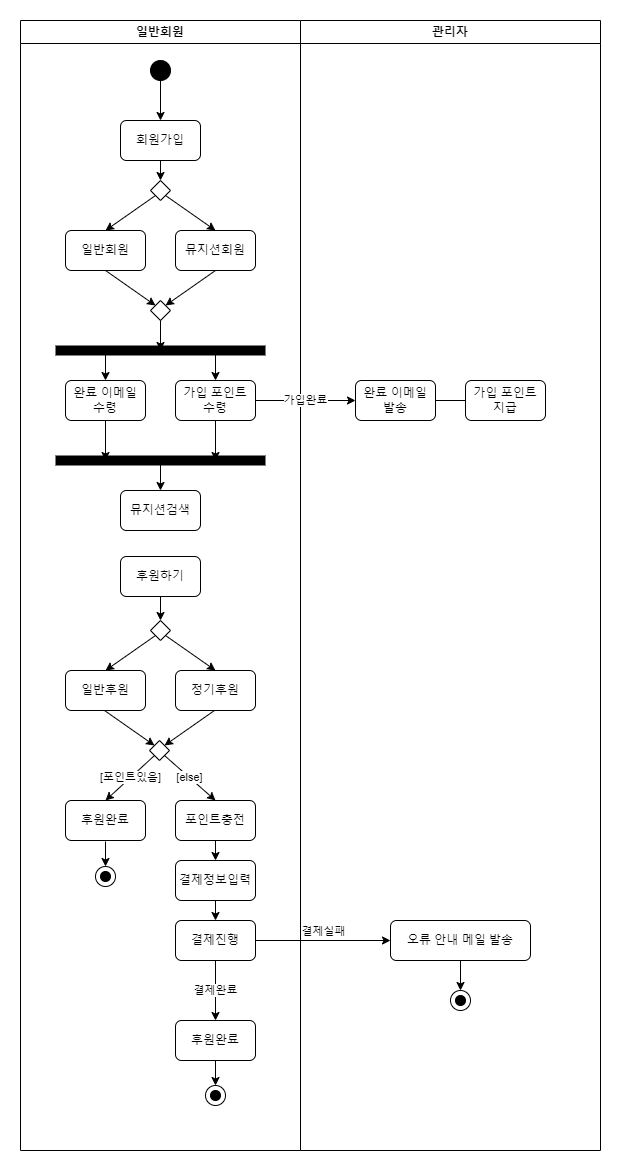

The diagram above was exported from draw.io. Its source (the exported page's mxGraphModel, read from the mxfile embedded in the PNG):
<mxGraphModel dx="1434" dy="2013" grid="1" gridSize="10" guides="1" tooltips="1" connect="1" arrows="1" fold="1" page="1" pageScale="1" pageWidth="827" pageHeight="1169" math="0" shadow="0">
  <root>
    <mxCell id="0" />
    <mxCell id="1" parent="0" />
    <mxCell id="FxkmAxEzRvK7W1a0_CuK-5" value="일반회원" style="swimlane;whiteSpace=wrap;html=1;" vertex="1" parent="1">
      <mxGeometry x="100" y="-1160" width="280" height="1130" as="geometry">
        <mxRectangle x="480" y="-1110" width="140" height="30" as="alternateBounds" />
      </mxGeometry>
    </mxCell>
    <mxCell id="FxkmAxEzRvK7W1a0_CuK-1" value="" style="ellipse;whiteSpace=wrap;html=1;aspect=fixed;fillColor=#000000;" vertex="1" parent="FxkmAxEzRvK7W1a0_CuK-5">
      <mxGeometry x="130" y="40" width="20" height="20" as="geometry" />
    </mxCell>
    <mxCell id="FxkmAxEzRvK7W1a0_CuK-2" value="회원가입" style="rounded=1;whiteSpace=wrap;html=1;" vertex="1" parent="FxkmAxEzRvK7W1a0_CuK-5">
      <mxGeometry x="100" y="100" width="80" height="40" as="geometry" />
    </mxCell>
    <mxCell id="FxkmAxEzRvK7W1a0_CuK-3" value="" style="endArrow=classic;html=1;rounded=0;exitX=0.5;exitY=1;exitDx=0;exitDy=0;entryX=0.5;entryY=0;entryDx=0;entryDy=0;" edge="1" parent="FxkmAxEzRvK7W1a0_CuK-5" source="FxkmAxEzRvK7W1a0_CuK-1" target="FxkmAxEzRvK7W1a0_CuK-2">
      <mxGeometry width="50" height="50" relative="1" as="geometry">
        <mxPoint x="500" y="180" as="sourcePoint" />
        <mxPoint x="550" y="130" as="targetPoint" />
      </mxGeometry>
    </mxCell>
    <mxCell id="FxkmAxEzRvK7W1a0_CuK-9" value="완료 이메일 수령" style="rounded=1;whiteSpace=wrap;html=1;" vertex="1" parent="FxkmAxEzRvK7W1a0_CuK-5">
      <mxGeometry x="45" y="360" width="80" height="40" as="geometry" />
    </mxCell>
    <mxCell id="FxkmAxEzRvK7W1a0_CuK-10" value="가입 포인트 수령" style="rounded=1;whiteSpace=wrap;html=1;" vertex="1" parent="FxkmAxEzRvK7W1a0_CuK-5">
      <mxGeometry x="155" y="360" width="80" height="40" as="geometry" />
    </mxCell>
    <mxCell id="FxkmAxEzRvK7W1a0_CuK-11" value="" style="endArrow=classic;html=1;rounded=0;" edge="1" parent="FxkmAxEzRvK7W1a0_CuK-5">
      <mxGeometry width="50" height="50" relative="1" as="geometry">
        <mxPoint x="195" y="330" as="sourcePoint" />
        <mxPoint x="195" y="360" as="targetPoint" />
      </mxGeometry>
    </mxCell>
    <mxCell id="FxkmAxEzRvK7W1a0_CuK-14" value="" style="endArrow=none;html=1;rounded=0;strokeWidth=10;" edge="1" parent="FxkmAxEzRvK7W1a0_CuK-5">
      <mxGeometry width="50" height="50" relative="1" as="geometry">
        <mxPoint x="35" y="440" as="sourcePoint" />
        <mxPoint x="245" y="440" as="targetPoint" />
      </mxGeometry>
    </mxCell>
    <mxCell id="FxkmAxEzRvK7W1a0_CuK-7" value="" style="endArrow=none;html=1;rounded=0;strokeWidth=10;" edge="1" parent="FxkmAxEzRvK7W1a0_CuK-5">
      <mxGeometry width="50" height="50" relative="1" as="geometry">
        <mxPoint x="35" y="330" as="sourcePoint" />
        <mxPoint x="245" y="330" as="targetPoint" />
      </mxGeometry>
    </mxCell>
    <mxCell id="FxkmAxEzRvK7W1a0_CuK-8" value="" style="endArrow=classic;html=1;rounded=0;" edge="1" parent="FxkmAxEzRvK7W1a0_CuK-5">
      <mxGeometry width="50" height="50" relative="1" as="geometry">
        <mxPoint x="85" y="330" as="sourcePoint" />
        <mxPoint x="85" y="360" as="targetPoint" />
      </mxGeometry>
    </mxCell>
    <mxCell id="FxkmAxEzRvK7W1a0_CuK-18" value="" style="endArrow=classic;html=1;rounded=0;exitX=0.5;exitY=1;exitDx=0;exitDy=0;" edge="1" parent="FxkmAxEzRvK7W1a0_CuK-5" source="FxkmAxEzRvK7W1a0_CuK-9">
      <mxGeometry width="50" height="50" relative="1" as="geometry">
        <mxPoint x="465" y="320" as="sourcePoint" />
        <mxPoint x="85" y="440" as="targetPoint" />
      </mxGeometry>
    </mxCell>
    <mxCell id="FxkmAxEzRvK7W1a0_CuK-19" value="" style="endArrow=classic;html=1;rounded=0;exitX=0.5;exitY=1;exitDx=0;exitDy=0;" edge="1" parent="FxkmAxEzRvK7W1a0_CuK-5" source="FxkmAxEzRvK7W1a0_CuK-10">
      <mxGeometry width="50" height="50" relative="1" as="geometry">
        <mxPoint x="465" y="320" as="sourcePoint" />
        <mxPoint x="195" y="440" as="targetPoint" />
      </mxGeometry>
    </mxCell>
    <mxCell id="FxkmAxEzRvK7W1a0_CuK-20" value="" style="rhombus;whiteSpace=wrap;html=1;" vertex="1" parent="FxkmAxEzRvK7W1a0_CuK-5">
      <mxGeometry x="130" y="160" width="20" height="20" as="geometry" />
    </mxCell>
    <mxCell id="FxkmAxEzRvK7W1a0_CuK-21" value="일반회원" style="rounded=1;whiteSpace=wrap;html=1;" vertex="1" parent="FxkmAxEzRvK7W1a0_CuK-5">
      <mxGeometry x="45" y="210" width="80" height="40" as="geometry" />
    </mxCell>
    <mxCell id="FxkmAxEzRvK7W1a0_CuK-22" value="뮤지션회원" style="rounded=1;whiteSpace=wrap;html=1;" vertex="1" parent="FxkmAxEzRvK7W1a0_CuK-5">
      <mxGeometry x="155" y="210" width="80" height="40" as="geometry" />
    </mxCell>
    <mxCell id="FxkmAxEzRvK7W1a0_CuK-23" value="" style="endArrow=classic;html=1;rounded=0;exitX=0.5;exitY=1;exitDx=0;exitDy=0;entryX=0.5;entryY=0;entryDx=0;entryDy=0;" edge="1" parent="FxkmAxEzRvK7W1a0_CuK-5" source="FxkmAxEzRvK7W1a0_CuK-2" target="FxkmAxEzRvK7W1a0_CuK-20">
      <mxGeometry width="50" height="50" relative="1" as="geometry">
        <mxPoint x="460" y="160" as="sourcePoint" />
        <mxPoint x="510" y="110" as="targetPoint" />
      </mxGeometry>
    </mxCell>
    <mxCell id="FxkmAxEzRvK7W1a0_CuK-24" value="" style="endArrow=classic;html=1;rounded=0;exitX=0;exitY=1;exitDx=0;exitDy=0;entryX=0.5;entryY=0;entryDx=0;entryDy=0;" edge="1" parent="FxkmAxEzRvK7W1a0_CuK-5" source="FxkmAxEzRvK7W1a0_CuK-20" target="FxkmAxEzRvK7W1a0_CuK-21">
      <mxGeometry width="50" height="50" relative="1" as="geometry">
        <mxPoint x="460" y="160" as="sourcePoint" />
        <mxPoint x="510" y="110" as="targetPoint" />
      </mxGeometry>
    </mxCell>
    <mxCell id="FxkmAxEzRvK7W1a0_CuK-25" value="" style="endArrow=classic;html=1;rounded=0;exitX=1;exitY=1;exitDx=0;exitDy=0;entryX=0.5;entryY=0;entryDx=0;entryDy=0;" edge="1" parent="FxkmAxEzRvK7W1a0_CuK-5" source="FxkmAxEzRvK7W1a0_CuK-20" target="FxkmAxEzRvK7W1a0_CuK-22">
      <mxGeometry width="50" height="50" relative="1" as="geometry">
        <mxPoint x="460" y="160" as="sourcePoint" />
        <mxPoint x="510" y="110" as="targetPoint" />
      </mxGeometry>
    </mxCell>
    <mxCell id="FxkmAxEzRvK7W1a0_CuK-26" value="" style="rhombus;whiteSpace=wrap;html=1;" vertex="1" parent="FxkmAxEzRvK7W1a0_CuK-5">
      <mxGeometry x="130" y="280" width="20" height="20" as="geometry" />
    </mxCell>
    <mxCell id="FxkmAxEzRvK7W1a0_CuK-27" value="" style="endArrow=classic;html=1;rounded=0;exitX=0.5;exitY=1;exitDx=0;exitDy=0;entryX=0;entryY=0;entryDx=0;entryDy=0;" edge="1" parent="FxkmAxEzRvK7W1a0_CuK-5" source="FxkmAxEzRvK7W1a0_CuK-21" target="FxkmAxEzRvK7W1a0_CuK-26">
      <mxGeometry width="50" height="50" relative="1" as="geometry">
        <mxPoint x="460" y="160" as="sourcePoint" />
        <mxPoint x="510" y="110" as="targetPoint" />
      </mxGeometry>
    </mxCell>
    <mxCell id="FxkmAxEzRvK7W1a0_CuK-28" value="" style="endArrow=classic;html=1;rounded=0;exitX=0.5;exitY=1;exitDx=0;exitDy=0;entryX=1;entryY=0;entryDx=0;entryDy=0;" edge="1" parent="FxkmAxEzRvK7W1a0_CuK-5" source="FxkmAxEzRvK7W1a0_CuK-22" target="FxkmAxEzRvK7W1a0_CuK-26">
      <mxGeometry width="50" height="50" relative="1" as="geometry">
        <mxPoint x="460" y="160" as="sourcePoint" />
        <mxPoint x="510" y="110" as="targetPoint" />
      </mxGeometry>
    </mxCell>
    <mxCell id="FxkmAxEzRvK7W1a0_CuK-30" value="뮤지션검색" style="rounded=1;whiteSpace=wrap;html=1;" vertex="1" parent="FxkmAxEzRvK7W1a0_CuK-5">
      <mxGeometry x="100" y="470" width="80" height="40" as="geometry" />
    </mxCell>
    <mxCell id="FxkmAxEzRvK7W1a0_CuK-32" value="후원하기" style="rounded=1;whiteSpace=wrap;html=1;" vertex="1" parent="FxkmAxEzRvK7W1a0_CuK-5">
      <mxGeometry x="100" y="536" width="80" height="40" as="geometry" />
    </mxCell>
    <mxCell id="FxkmAxEzRvK7W1a0_CuK-35" value="" style="rhombus;whiteSpace=wrap;html=1;" vertex="1" parent="FxkmAxEzRvK7W1a0_CuK-5">
      <mxGeometry x="130" y="600" width="20" height="20" as="geometry" />
    </mxCell>
    <mxCell id="FxkmAxEzRvK7W1a0_CuK-36" value="일반후원" style="rounded=1;whiteSpace=wrap;html=1;" vertex="1" parent="FxkmAxEzRvK7W1a0_CuK-5">
      <mxGeometry x="45" y="650" width="80" height="40" as="geometry" />
    </mxCell>
    <mxCell id="FxkmAxEzRvK7W1a0_CuK-37" value="정기후원" style="rounded=1;whiteSpace=wrap;html=1;" vertex="1" parent="FxkmAxEzRvK7W1a0_CuK-5">
      <mxGeometry x="155" y="650" width="80" height="40" as="geometry" />
    </mxCell>
    <mxCell id="FxkmAxEzRvK7W1a0_CuK-38" value="" style="endArrow=classic;html=1;rounded=0;exitX=0;exitY=1;exitDx=0;exitDy=0;entryX=0.5;entryY=0;entryDx=0;entryDy=0;" edge="1" source="FxkmAxEzRvK7W1a0_CuK-35" target="FxkmAxEzRvK7W1a0_CuK-36" parent="FxkmAxEzRvK7W1a0_CuK-5">
      <mxGeometry width="50" height="50" relative="1" as="geometry">
        <mxPoint x="460" y="600" as="sourcePoint" />
        <mxPoint x="510" y="550" as="targetPoint" />
      </mxGeometry>
    </mxCell>
    <mxCell id="FxkmAxEzRvK7W1a0_CuK-39" value="" style="endArrow=classic;html=1;rounded=0;exitX=1;exitY=1;exitDx=0;exitDy=0;entryX=0.5;entryY=0;entryDx=0;entryDy=0;" edge="1" source="FxkmAxEzRvK7W1a0_CuK-35" target="FxkmAxEzRvK7W1a0_CuK-37" parent="FxkmAxEzRvK7W1a0_CuK-5">
      <mxGeometry width="50" height="50" relative="1" as="geometry">
        <mxPoint x="460" y="600" as="sourcePoint" />
        <mxPoint x="510" y="550" as="targetPoint" />
      </mxGeometry>
    </mxCell>
    <mxCell id="FxkmAxEzRvK7W1a0_CuK-43" value="" style="endArrow=classic;html=1;rounded=0;exitX=0.5;exitY=1;exitDx=0;exitDy=0;entryX=0.5;entryY=0;entryDx=0;entryDy=0;" edge="1" parent="FxkmAxEzRvK7W1a0_CuK-5" source="FxkmAxEzRvK7W1a0_CuK-32" target="FxkmAxEzRvK7W1a0_CuK-35">
      <mxGeometry width="50" height="50" relative="1" as="geometry">
        <mxPoint x="460" y="430" as="sourcePoint" />
        <mxPoint x="510" y="380" as="targetPoint" />
      </mxGeometry>
    </mxCell>
    <mxCell id="FxkmAxEzRvK7W1a0_CuK-49" value="결제정보입력" style="rounded=1;whiteSpace=wrap;html=1;" vertex="1" parent="FxkmAxEzRvK7W1a0_CuK-5">
      <mxGeometry x="155" y="840" width="80" height="40" as="geometry" />
    </mxCell>
    <mxCell id="FxkmAxEzRvK7W1a0_CuK-54" value="결제진행" style="rounded=1;whiteSpace=wrap;html=1;" vertex="1" parent="FxkmAxEzRvK7W1a0_CuK-5">
      <mxGeometry x="155" y="900" width="80" height="40" as="geometry" />
    </mxCell>
    <mxCell id="FxkmAxEzRvK7W1a0_CuK-70" value="후원완료" style="rounded=1;whiteSpace=wrap;html=1;" vertex="1" parent="FxkmAxEzRvK7W1a0_CuK-5">
      <mxGeometry x="45" y="780" width="80" height="40" as="geometry" />
    </mxCell>
    <mxCell id="FxkmAxEzRvK7W1a0_CuK-71" value="포인트충전" style="rounded=1;whiteSpace=wrap;html=1;" vertex="1" parent="FxkmAxEzRvK7W1a0_CuK-5">
      <mxGeometry x="155" y="780" width="80" height="40" as="geometry" />
    </mxCell>
    <mxCell id="FxkmAxEzRvK7W1a0_CuK-75" value="" style="endArrow=classic;html=1;rounded=0;exitX=0.5;exitY=1;exitDx=0;exitDy=0;entryX=0.5;entryY=0;entryDx=0;entryDy=0;" edge="1" parent="FxkmAxEzRvK7W1a0_CuK-5" source="FxkmAxEzRvK7W1a0_CuK-71" target="FxkmAxEzRvK7W1a0_CuK-49">
      <mxGeometry width="50" height="50" relative="1" as="geometry">
        <mxPoint x="460" y="610" as="sourcePoint" />
        <mxPoint x="510" y="560" as="targetPoint" />
      </mxGeometry>
    </mxCell>
    <mxCell id="FxkmAxEzRvK7W1a0_CuK-76" value="" style="endArrow=classic;html=1;rounded=0;exitX=0.5;exitY=1;exitDx=0;exitDy=0;entryX=0.5;entryY=0;entryDx=0;entryDy=0;" edge="1" parent="FxkmAxEzRvK7W1a0_CuK-5" source="FxkmAxEzRvK7W1a0_CuK-49" target="FxkmAxEzRvK7W1a0_CuK-54">
      <mxGeometry width="50" height="50" relative="1" as="geometry">
        <mxPoint x="460" y="610" as="sourcePoint" />
        <mxPoint x="510" y="560" as="targetPoint" />
      </mxGeometry>
    </mxCell>
    <mxCell id="FxkmAxEzRvK7W1a0_CuK-78" value="후원완료" style="rounded=1;whiteSpace=wrap;html=1;" vertex="1" parent="FxkmAxEzRvK7W1a0_CuK-5">
      <mxGeometry x="155" y="1000" width="80" height="40" as="geometry" />
    </mxCell>
    <mxCell id="FxkmAxEzRvK7W1a0_CuK-79" value="결제완료" style="endArrow=classic;html=1;rounded=0;exitX=0.5;exitY=1;exitDx=0;exitDy=0;" edge="1" parent="FxkmAxEzRvK7W1a0_CuK-5" source="FxkmAxEzRvK7W1a0_CuK-54" target="FxkmAxEzRvK7W1a0_CuK-78">
      <mxGeometry width="50" height="50" relative="1" as="geometry">
        <mxPoint x="460" y="1010" as="sourcePoint" />
        <mxPoint x="510" y="960" as="targetPoint" />
      </mxGeometry>
    </mxCell>
    <mxCell id="FxkmAxEzRvK7W1a0_CuK-84" value="" style="ellipse;whiteSpace=wrap;html=1;aspect=fixed;" vertex="1" parent="FxkmAxEzRvK7W1a0_CuK-5">
      <mxGeometry x="185" y="1065" width="20" height="20" as="geometry" />
    </mxCell>
    <mxCell id="FxkmAxEzRvK7W1a0_CuK-85" value="" style="ellipse;whiteSpace=wrap;html=1;aspect=fixed;fillColor=#000000;" vertex="1" parent="FxkmAxEzRvK7W1a0_CuK-5">
      <mxGeometry x="190" y="1070" width="10" height="10" as="geometry" />
    </mxCell>
    <mxCell id="FxkmAxEzRvK7W1a0_CuK-87" value="" style="endArrow=classic;html=1;rounded=0;exitX=0.5;exitY=1;exitDx=0;exitDy=0;entryX=0.5;entryY=0;entryDx=0;entryDy=0;" edge="1" parent="FxkmAxEzRvK7W1a0_CuK-5" source="FxkmAxEzRvK7W1a0_CuK-78" target="FxkmAxEzRvK7W1a0_CuK-84">
      <mxGeometry width="50" height="50" relative="1" as="geometry">
        <mxPoint x="460" y="810" as="sourcePoint" />
        <mxPoint x="510" y="760" as="targetPoint" />
      </mxGeometry>
    </mxCell>
    <mxCell id="FxkmAxEzRvK7W1a0_CuK-6" value="관리자" style="swimlane;whiteSpace=wrap;html=1;" vertex="1" parent="1">
      <mxGeometry x="380" y="-1160" width="300" height="1130" as="geometry" />
    </mxCell>
    <mxCell id="FxkmAxEzRvK7W1a0_CuK-52" value="오류 안내 메일 발송" style="rounded=1;whiteSpace=wrap;html=1;" vertex="1" parent="FxkmAxEzRvK7W1a0_CuK-6">
      <mxGeometry x="90" y="900" width="140" height="40" as="geometry" />
    </mxCell>
    <mxCell id="FxkmAxEzRvK7W1a0_CuK-61" value="" style="endArrow=classic;html=1;rounded=0;exitX=0.5;exitY=1;exitDx=0;exitDy=0;entryX=0.5;entryY=0;entryDx=0;entryDy=0;" edge="1" parent="FxkmAxEzRvK7W1a0_CuK-6" source="FxkmAxEzRvK7W1a0_CuK-52" target="FxkmAxEzRvK7W1a0_CuK-58">
      <mxGeometry width="50" height="50" relative="1" as="geometry">
        <mxPoint x="180" y="810" as="sourcePoint" />
        <mxPoint x="230" y="760" as="targetPoint" />
      </mxGeometry>
    </mxCell>
    <mxCell id="FxkmAxEzRvK7W1a0_CuK-58" value="" style="ellipse;whiteSpace=wrap;html=1;aspect=fixed;" vertex="1" parent="FxkmAxEzRvK7W1a0_CuK-6">
      <mxGeometry x="150" y="970" width="20" height="20" as="geometry" />
    </mxCell>
    <mxCell id="FxkmAxEzRvK7W1a0_CuK-57" value="" style="ellipse;whiteSpace=wrap;html=1;aspect=fixed;fillColor=#000000;" vertex="1" parent="FxkmAxEzRvK7W1a0_CuK-6">
      <mxGeometry x="155" y="975" width="10" height="10" as="geometry" />
    </mxCell>
    <mxCell id="FxkmAxEzRvK7W1a0_CuK-80" value="완료 이메일 발송" style="rounded=1;whiteSpace=wrap;html=1;" vertex="1" parent="FxkmAxEzRvK7W1a0_CuK-6">
      <mxGeometry x="55" y="360" width="80" height="40" as="geometry" />
    </mxCell>
    <mxCell id="FxkmAxEzRvK7W1a0_CuK-81" value="가입 포인트 지급" style="rounded=1;whiteSpace=wrap;html=1;" vertex="1" parent="FxkmAxEzRvK7W1a0_CuK-6">
      <mxGeometry x="165" y="360" width="80" height="40" as="geometry" />
    </mxCell>
    <mxCell id="FxkmAxEzRvK7W1a0_CuK-83" value="" style="endArrow=none;html=1;rounded=0;exitX=1;exitY=0.5;exitDx=0;exitDy=0;entryX=0;entryY=0.5;entryDx=0;entryDy=0;" edge="1" parent="FxkmAxEzRvK7W1a0_CuK-6" source="FxkmAxEzRvK7W1a0_CuK-80" target="FxkmAxEzRvK7W1a0_CuK-81">
      <mxGeometry width="50" height="50" relative="1" as="geometry">
        <mxPoint x="180" y="610" as="sourcePoint" />
        <mxPoint x="230" y="560" as="targetPoint" />
      </mxGeometry>
    </mxCell>
    <mxCell id="FxkmAxEzRvK7W1a0_CuK-29" value="" style="endArrow=classic;html=1;rounded=0;exitX=0.5;exitY=1;exitDx=0;exitDy=0;" edge="1" parent="1" source="FxkmAxEzRvK7W1a0_CuK-26">
      <mxGeometry width="50" height="50" relative="1" as="geometry">
        <mxPoint x="560" y="-1000" as="sourcePoint" />
        <mxPoint x="240" y="-830" as="targetPoint" />
      </mxGeometry>
    </mxCell>
    <mxCell id="FxkmAxEzRvK7W1a0_CuK-31" value="" style="endArrow=classic;html=1;rounded=0;entryX=0.5;entryY=0;entryDx=0;entryDy=0;" edge="1" parent="1" target="FxkmAxEzRvK7W1a0_CuK-30">
      <mxGeometry width="50" height="50" relative="1" as="geometry">
        <mxPoint x="240" y="-720" as="sourcePoint" />
        <mxPoint x="610" y="-850" as="targetPoint" />
      </mxGeometry>
    </mxCell>
    <mxCell id="FxkmAxEzRvK7W1a0_CuK-66" value="" style="rhombus;whiteSpace=wrap;html=1;" vertex="1" parent="1">
      <mxGeometry x="229" y="-440" width="20" height="20" as="geometry" />
    </mxCell>
    <mxCell id="FxkmAxEzRvK7W1a0_CuK-67" value="" style="endArrow=classic;html=1;rounded=0;exitX=0.5;exitY=1;exitDx=0;exitDy=0;entryX=0;entryY=0;entryDx=0;entryDy=0;" edge="1" parent="1" target="FxkmAxEzRvK7W1a0_CuK-66">
      <mxGeometry width="50" height="50" relative="1" as="geometry">
        <mxPoint x="184" y="-470" as="sourcePoint" />
        <mxPoint x="609" y="-610" as="targetPoint" />
      </mxGeometry>
    </mxCell>
    <mxCell id="FxkmAxEzRvK7W1a0_CuK-68" value="" style="endArrow=classic;html=1;rounded=0;exitX=0.5;exitY=1;exitDx=0;exitDy=0;entryX=1;entryY=0;entryDx=0;entryDy=0;" edge="1" parent="1" target="FxkmAxEzRvK7W1a0_CuK-66">
      <mxGeometry width="50" height="50" relative="1" as="geometry">
        <mxPoint x="294" y="-470" as="sourcePoint" />
        <mxPoint x="609" y="-610" as="targetPoint" />
      </mxGeometry>
    </mxCell>
    <mxCell id="FxkmAxEzRvK7W1a0_CuK-72" value="[포인트있음]" style="endArrow=classic;html=1;rounded=0;exitX=0;exitY=1;exitDx=0;exitDy=0;entryX=0.5;entryY=0;entryDx=0;entryDy=0;" edge="1" parent="1" source="FxkmAxEzRvK7W1a0_CuK-66" target="FxkmAxEzRvK7W1a0_CuK-70">
      <mxGeometry width="50" height="50" relative="1" as="geometry">
        <mxPoint x="560" y="-550" as="sourcePoint" />
        <mxPoint x="610" y="-600" as="targetPoint" />
      </mxGeometry>
    </mxCell>
    <mxCell id="FxkmAxEzRvK7W1a0_CuK-73" value="[else]" style="endArrow=classic;html=1;rounded=0;exitX=1;exitY=1;exitDx=0;exitDy=0;entryX=0.5;entryY=0;entryDx=0;entryDy=0;" edge="1" parent="1" source="FxkmAxEzRvK7W1a0_CuK-66" target="FxkmAxEzRvK7W1a0_CuK-71">
      <mxGeometry width="50" height="50" relative="1" as="geometry">
        <mxPoint x="560" y="-550" as="sourcePoint" />
        <mxPoint x="610" y="-600" as="targetPoint" />
      </mxGeometry>
    </mxCell>
    <mxCell id="FxkmAxEzRvK7W1a0_CuK-74" value="결제실패" style="endArrow=classic;html=1;rounded=0;exitX=1;exitY=0.5;exitDx=0;exitDy=0;labelPosition=center;verticalLabelPosition=top;align=center;verticalAlign=bottom;" edge="1" parent="1" source="FxkmAxEzRvK7W1a0_CuK-54" target="FxkmAxEzRvK7W1a0_CuK-52">
      <mxGeometry width="50" height="50" relative="1" as="geometry">
        <mxPoint x="560" y="-550" as="sourcePoint" />
        <mxPoint x="610" y="-600" as="targetPoint" />
      </mxGeometry>
    </mxCell>
    <mxCell id="FxkmAxEzRvK7W1a0_CuK-82" value="가입완료" style="endArrow=classic;html=1;rounded=0;exitX=1;exitY=0.5;exitDx=0;exitDy=0;entryX=0;entryY=0.5;entryDx=0;entryDy=0;" edge="1" parent="1" source="FxkmAxEzRvK7W1a0_CuK-10" target="FxkmAxEzRvK7W1a0_CuK-80">
      <mxGeometry width="50" height="50" relative="1" as="geometry">
        <mxPoint x="560" y="-550" as="sourcePoint" />
        <mxPoint x="610" y="-600" as="targetPoint" />
      </mxGeometry>
    </mxCell>
    <mxCell id="FxkmAxEzRvK7W1a0_CuK-90" value="" style="ellipse;whiteSpace=wrap;html=1;aspect=fixed;" vertex="1" parent="1">
      <mxGeometry x="175" y="-314" width="20" height="20" as="geometry" />
    </mxCell>
    <mxCell id="FxkmAxEzRvK7W1a0_CuK-91" value="" style="ellipse;whiteSpace=wrap;html=1;aspect=fixed;fillColor=#000000;" vertex="1" parent="1">
      <mxGeometry x="180" y="-309" width="10" height="10" as="geometry" />
    </mxCell>
    <mxCell id="FxkmAxEzRvK7W1a0_CuK-92" value="" style="endArrow=classic;html=1;rounded=0;exitX=0.5;exitY=1;exitDx=0;exitDy=0;entryX=0.5;entryY=0;entryDx=0;entryDy=0;" edge="1" parent="1" target="FxkmAxEzRvK7W1a0_CuK-90">
      <mxGeometry width="50" height="50" relative="1" as="geometry">
        <mxPoint x="185" y="-339" as="sourcePoint" />
        <mxPoint x="500" y="-619" as="targetPoint" />
      </mxGeometry>
    </mxCell>
  </root>
</mxGraphModel>